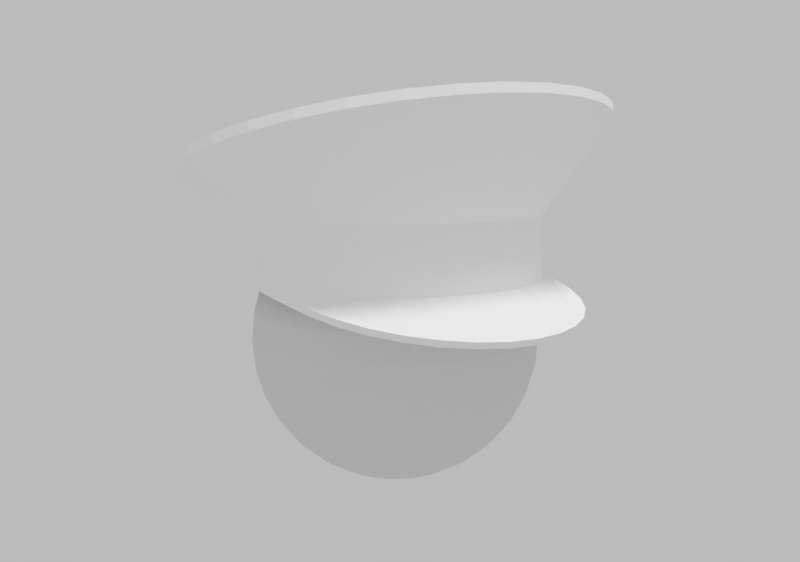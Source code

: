 # Source: visor_cap.blend  (saved by Blender 2.78.0; exported with 4.5.12 LTS)
import bpy
from mathutils import Matrix  # noqa: F401  (used for matrix-valued properties, if any)

bpy.ops.wm.read_factory_settings(use_empty=True)
scene = bpy.context.scene
scene.name = 'Scene'

# ---- collections
col_collection_1 = bpy.data.collections.new('Collection 1'); scene.collection.children.link(col_collection_1)

# ---- images (referenced by path relative to the original .blend; pixels are not part of the script)
import os
ASSET_DIR = os.environ.get("B2B_ASSET_DIR", "")  # directory of the original .blend (textures are referenced by path, not embedded)
HERE = os.path.dirname(os.path.abspath(__file__))  # packed textures are extracted next to this script under _unpacked/

def load_image(name, relpath, width, height, colorspace="sRGB"):
    """Load a texture the original file referenced (path relative to the .blend, or extracted next to this script)."""
    p = next((c for c in (os.path.join(HERE, relpath), os.path.join(ASSET_DIR, relpath)) if relpath and os.path.exists(c)), "")
    if p:
        img = bpy.data.images.load(p, check_existing=True)
        img.name = name
    else:  # same state as the original file: an image datablock whose file is absent (Cycles renders it pink)
        img = bpy.data.images.new(name, width, height)
        img.source = "FILE"
        img.filepath = "//" + (relpath or name)
    img.colorspace_settings.name = colorspace
    return img
img_visor_hat_png = load_image('visor_hat.png', 'visor_hat.png', 1024, 1024, 'sRGB')

# ---- materials (node trees are filled in below, after node groups)
mat_material_001 = bpy.data.materials.new('Material.001')
mat_material_001.alpha_threshold = 0.0
mat_material_001.use_transparent_shadow = False
mat_material_001.diffuse_color = (1.0, 1.0, 1.0, 1.0)
mat_material_001.roughness = 0.5

# ---- material node trees

# ---- world
world_world = bpy.data.worlds.new('World'); scene.world = world_world
world_world.use_nodes = True; world_world.node_tree.nodes.clear()
_N = world_world.node_tree.nodes; _L = world_world.node_tree.links
n0 = _N.new('ShaderNodeOutputWorld'); n0.name = 'World Output'; n0.location = (300, 300)
n1 = _N.new('ShaderNodeBackground'); n1.name = 'Background'; n1.location = (10, 300)
n1.inputs[0].default_value = (1.0, 1.0, 1.0, 1.0)
n1.inputs[1].default_value = 0.5
_L.new(n1.outputs[0], n0.inputs[0])
n0.is_active_output = True
world_world.color = (0.05088, 0.05088, 0.05088)
world_world.use_sun_shadow = False
world_world.sun_shadow_jitter_overblur = 0.0
world_world.cycles.sampling_method = 'MANUAL'

# ---- cameras
cam_camera = bpy.data.cameras.new('Camera')
cam_camera.clip_end = 100.0
cam_camera.lens = 35.0
cam_camera.sensor_width = 32.0
cam_camera.sensor_height = 18.0
cam_camera.ortho_scale = 7.314
cam_camera.dof.focus_distance = 0.0
cam_camera.dof.aperture_fstop = 128.0

# ---- lights
light_sun = bpy.data.lights.new('Sun', 'SUN')
light_sun.transmission_factor = 0.0
light_sun.angle = 0.1993
light_sun.energy = 1.0
light_sun.shadow_buffer_clip_start = 0.5
light_sun.shadow_soft_size = 0.1
light_sun.shadow_cascade_max_distance = 1000.0

# ---- meshes
me_sphere = bpy.data.meshes.new('Sphere')
me_sphere.from_pydata([(0.003806, 0.01913, 0.09808), (0.007466, 0.03753, 0.09239), (0.01084, 0.05449, 0.08315), (0.01379, 0.06935, 0.07071), (0.01622, 0.08155, 0.05556), (0.01802, 0.09061, 0.03827), (0.01913, 0.09619, 0.01951), (0.01951, 0.09808, 7.55e-09), (0.01913, 0.09619, -0.01951), (0.01802, 0.09061, -0.03827), (0.01622, 0.08155, -0.05556), (0.01379, 0.06935, -0.07071), (0.01084, 0.05449, -0.08315), (0.007466, 0.03753, -0.09239), (0.003806, 0.01913, -0.09808), (0.007466, 0.01802, 0.09808), (0.01464, 0.03536, 0.09239), (0.02126, 0.05133, 0.08315), (0.02706, 0.06533, 0.07071), (0.03182, 0.07682, 0.05556), (0.03536, 0.08536, 0.03827), (0.03753, 0.09061, 0.01951), (0.03827, 0.09239, 7.55e-09), (0.03753, 0.09061, -0.01951), (0.03536, 0.08536, -0.03827), (0.03182, 0.07682, -0.05556), (0.02706, 0.06533, -0.07071), (0.02126, 0.05133, -0.08315), (0.01464, 0.03536, -0.09239), (0.007466, 0.01802, -0.09808), (0.01084, 0.01622, 0.09808), (0.02126, 0.03182, 0.09239), (0.03087, 0.04619, 0.08315), (0.03928, 0.05879, 0.07071), (0.04619, 0.06913, 0.05556), (0.05133, 0.07682, 0.03827), (0.05449, 0.08155, 0.01951), (0.05556, 0.08315, 7.55e-09), (0.05449, 0.08155, -0.01951), (0.05133, 0.07682, -0.03827), (0.04619, 0.06913, -0.05556), (0.03928, 0.05879, -0.07071), (0.03087, 0.04619, -0.08315), (0.02126, 0.03182, -0.09239), (0.01084, 0.01622, -0.09808), (0.01379, 0.01379, 0.09808), (0.02706, 0.02706, 0.09239), (0.03928, 0.03928, 0.08315), (0.05, 0.05, 0.07071), (0.05879, 0.05879, 0.05556), (0.06533, 0.06533, 0.03827), (0.06935, 0.06935, 0.01951), (0.07071, 0.07071, 7.55e-09), (0.06935, 0.06935, -0.01951), (0.06533, 0.06533, -0.03827), (0.05879, 0.05879, -0.05556), (0.05, 0.05, -0.07071), (0.03928, 0.03928, -0.08315), (0.02706, 0.02706, -0.09239), (0.01379, 0.01379, -0.09808), (0.01622, 0.01084, 0.09808), (0.03182, 0.02126, 0.09239), (0.04619, 0.03087, 0.08315), (0.05879, 0.03928, 0.07071), (0.06913, 0.04619, 0.05556), (0.07682, 0.05133, 0.03827), (0.08155, 0.05449, 0.01951), (0.08315, 0.05556, 7.55e-09), (0.08155, 0.05449, -0.01951), (0.07682, 0.05133, -0.03827), (0.06913, 0.04619, -0.05556), (0.05879, 0.03928, -0.07071), (0.04619, 0.03087, -0.08315), (0.03182, 0.02126, -0.09239), (0.01622, 0.01084, -0.09808), (0.01802, 0.007466, 0.09808), (0.03536, 0.01464, 0.09239), (0.05133, 0.02126, 0.08315), (0.06533, 0.02706, 0.07071), (0.07682, 0.03182, 0.05556), (0.08536, 0.03536, 0.03827), (0.09061, 0.03753, 0.01951), (0.09239, 0.03827, 7.55e-09), (0.09061, 0.03753, -0.01951), (0.08536, 0.03536, -0.03827), (0.07682, 0.03182, -0.05556), (0.06533, 0.02706, -0.07071), (0.05133, 0.02126, -0.08315), (0.03536, 0.01464, -0.09239), (0.01802, 0.007466, -0.09808), (0.01913, 0.003806, 0.09808), (0.03753, 0.007466, 0.09239), (0.05449, 0.01084, 0.08315), (0.06935, 0.01379, 0.07071), (0.08155, 0.01622, 0.05556), (0.09061, 0.01802, 0.03827), (0.09619, 0.01913, 0.01951), (0.09808, 0.01951, 7.55e-09), (0.09619, 0.01913, -0.01951), (0.09061, 0.01802, -0.03827), (0.08155, 0.01622, -0.05556), (0.06935, 0.01379, -0.07071), (0.05449, 0.01084, -0.08315), (0.03753, 0.007466, -0.09239), (0.01913, 0.003806, -0.09808), (0.01951, -3.369e-08, 0.09808), (0.03827, -3.136e-08, 0.09239), (0.05556, -3.509e-08, 0.08315), (0.07071, -3.509e-08, 0.07071), (0.08315, -4.905e-08, 0.05556), (0.09239, -3.974e-08, 0.03827), (0.09808, -3.788e-08, 0.01951), (0.1, -3.974e-08, 7.55e-09), (0.09808, -3.788e-08, -0.01951), (0.09239, -3.974e-08, -0.03827), (0.08315, -4.905e-08, -0.05556), (0.07071, -3.509e-08, -0.07071), (0.05556, -4.067e-08, -0.08315), (0.03827, -3.229e-08, -0.09239), (0.01951, -3.346e-08, -0.09808), (0.01913, -0.003806, 0.09808), (0.03753, -0.007466, 0.09239), (0.05449, -0.01084, 0.08315), (0.06935, -0.0138, 0.07071), (0.08155, -0.01622, 0.05556), (0.09061, -0.01802, 0.03827), (0.09619, -0.01913, 0.01951), (0.09808, -0.01951, 7.55e-09), (0.09619, -0.01913, -0.01951), (0.09061, -0.01802, -0.03827), (0.08155, -0.01622, -0.05556), (0.06935, -0.0138, -0.07071), (0.05449, -0.01084, -0.08315), (0.03753, -0.007466, -0.09239), (0.01913, -0.003806, -0.09808), (0.01802, -0.007466, 0.09808), (0.03536, -0.01464, 0.09239), (0.05133, -0.02126, 0.08315), (0.06533, -0.02706, 0.07071), (0.07682, -0.03182, 0.05556), (0.08536, -0.03536, 0.03827), (0.09061, -0.03753, 0.01951), (0.09239, -0.03827, 7.55e-09), (0.09061, -0.03753, -0.01951), (0.08536, -0.03536, -0.03827), (0.07682, -0.03182, -0.05556), (0.06533, -0.02706, -0.07071), (0.05133, -0.02126, -0.08315), (0.03536, -0.01464, -0.09239), (0.01802, -0.007466, -0.09808), (0.01622, -0.01084, 0.09808), (0.03182, -0.02126, 0.09239), (0.04619, -0.03087, 0.08315), (0.05879, -0.03928, 0.07071), (0.06913, -0.04619, 0.05556), (0.07682, -0.05133, 0.03827), (0.08155, -0.05449, 0.01951), (0.08315, -0.05556, 7.55e-09), (0.08155, -0.05449, -0.01951), (0.07682, -0.05133, -0.03827), (0.06913, -0.04619, -0.05556), (0.05879, -0.03928, -0.07071), (0.04619, -0.03087, -0.08315), (0.03182, -0.02126, -0.09239), (0.01622, -0.01084, -0.09808), (0.01379, -0.0138, 0.09808), (0.02706, -0.02706, 0.09239), (0.03928, -0.03928, 0.08315), (0.05, -0.05, 0.07071), (0.05879, -0.05879, 0.05556), (0.06533, -0.06533, 0.03827), (0.06935, -0.06935, 0.01951), (0.07071, -0.07071, 7.55e-09), (0.06935, -0.06935, -0.01951), (0.06533, -0.06533, -0.03827), (0.05879, -0.05879, -0.05556), (0.05, -0.05, -0.07071), (0.03928, -0.03928, -0.08315), (0.02706, -0.02706, -0.09239), (0.01379, -0.0138, -0.09808), (0.01084, -0.01622, 0.09808), (0.02126, -0.03182, 0.09239), (0.03087, -0.04619, 0.08315), (0.03928, -0.05879, 0.07071), (0.04619, -0.06913, 0.05556), (0.05133, -0.07682, 0.03827), (0.05449, -0.08155, 0.01951), (0.05556, -0.08315, 7.55e-09), (0.05449, -0.08155, -0.01951), (0.05133, -0.07682, -0.03827), (0.04619, -0.06913, -0.05556), (0.03928, -0.05879, -0.07071), (0.03087, -0.04619, -0.08315), (0.02126, -0.03182, -0.09239), (0.01084, -0.01622, -0.09808), (0.007466, -0.01802, 0.09808), (0.01464, -0.03536, 0.09239), (0.02126, -0.05133, 0.08315), (0.02706, -0.06533, 0.07071), (0.03182, -0.07682, 0.05556), (0.03536, -0.08536, 0.03827), (0.03753, -0.09061, 0.01951), (0.03827, -0.09239, 7.55e-09), (0.03753, -0.09061, -0.01951), (0.03536, -0.08536, -0.03827), (0.03182, -0.07682, -0.05556), (0.02706, -0.06533, -0.07071), (0.02126, -0.05133, -0.08315), (0.01464, -0.03536, -0.09239), (0.007466, -0.01802, -0.09808), (0.003806, -0.01913, 0.09808), (0.007466, -0.03753, 0.09239), (0.01084, -0.05449, 0.08315), (0.01379, -0.06935, 0.07071), (0.01622, -0.08155, 0.05556), (0.01802, -0.09061, 0.03827), (0.01913, -0.09619, 0.01951), (0.01951, -0.09808, 7.55e-09), (0.01913, -0.09619, -0.01951), (0.01802, -0.09061, -0.03827), (0.01622, -0.08155, -0.05556), (0.01379, -0.06935, -0.07071), (0.01084, -0.05449, -0.08315), (0.007466, -0.03753, -0.09239), (0.003806, -0.01913, -0.09808), (-1.792e-09, -0.01951, 0.09808), (-2.025e-09, -0.03827, 0.09239), (-3.888e-09, -0.05556, 0.08315), (-7.613e-09, -0.07071, 0.07071), (-1.599e-08, -0.08315, 0.05556), (-1.227e-08, -0.09239, 0.03827), (-6.682e-09, -0.09808, 0.01951), (-1.227e-08, -0.1, 7.55e-09), (-6.682e-09, -0.09808, -0.01951), (-1.227e-08, -0.09239, -0.03827), (-1.599e-08, -0.08315, -0.05556), (-7.613e-09, -0.07071, -0.07071), (-1.506e-08, -0.05556, -0.08315), (-1.559e-09, -0.03827, -0.09239), (-2.724e-09, -0.01951, -0.09808), (-0.003806, -0.01913, 0.09808), (-0.007466, -0.03753, 0.09239), (-0.01084, -0.05449, 0.08315), (-0.01379, -0.06935, 0.07071), (-0.01622, -0.08155, 0.05556), (-0.01802, -0.09061, 0.03827), (-0.01913, -0.09619, 0.01951), (-0.01951, -0.09808, 7.55e-09), (-0.01913, -0.09619, -0.01951), (-0.01802, -0.09061, -0.03827), (-0.01622, -0.08155, -0.05556), (-0.01379, -0.06935, -0.07071), (-0.01084, -0.05449, -0.08315), (-0.007466, -0.03753, -0.09239), (-0.003806, -0.01913, -0.09808), (-0.007466, -0.01802, 0.09808), (-0.01464, -0.03536, 0.09239), (-0.02126, -0.05133, 0.08315), (-0.02706, -0.06533, 0.07071), (-0.03182, -0.07682, 0.05556), (-0.03536, -0.08536, 0.03827), (-0.03753, -0.09061, 0.01951), (-0.03827, -0.09239, 7.55e-09), (-0.03753, -0.09061, -0.01951), (-0.03536, -0.08536, -0.03827), (-0.03182, -0.07682, -0.05556), (-0.02706, -0.06533, -0.07071), (-0.02126, -0.05133, -0.08315), (-0.01464, -0.03536, -0.09239), (-0.007466, -0.01802, -0.09808), (-0.01084, -0.01622, 0.09808), (-0.02126, -0.03182, 0.09239), (-0.03087, -0.04619, 0.08315), (-0.03928, -0.05879, 0.07071), (-0.04619, -0.06913, 0.05556), (-0.05133, -0.07682, 0.03827), (-0.05449, -0.08155, 0.01951), (-0.05556, -0.08315, 7.55e-09), (-0.05449, -0.08155, -0.01951), (-0.05133, -0.07682, -0.03827), (-0.04619, -0.06913, -0.05556), (-0.03928, -0.05879, -0.07071), (-0.03087, -0.04619, -0.08315), (-0.02126, -0.03182, -0.09239), (-0.01084, -0.01622, -0.09808), (0.0, -3.258e-08, -0.1), (-2.304e-08, -5.562e-08, 0.1), (-0.01379, -0.0138, 0.09808), (-0.02706, -0.02706, 0.09239), (-0.03928, -0.03928, 0.08315), (-0.05, -0.05, 0.07071), (-0.05879, -0.05879, 0.05556), (-0.06533, -0.06533, 0.03827), (-0.06935, -0.06935, 0.01951), (-0.07071, -0.07071, 7.55e-09), (-0.06935, -0.06935, -0.01951), (-0.06533, -0.06533, -0.03827), (-0.05879, -0.05879, -0.05556), (-0.05, -0.05, -0.07071), (-0.03928, -0.03928, -0.08315), (-0.02706, -0.02706, -0.09239), (-0.01379, -0.0138, -0.09808), (-0.01622, -0.01084, 0.09808), (-0.03182, -0.02126, 0.09239), (-0.04619, -0.03087, 0.08315), (-0.05879, -0.03928, 0.07071), (-0.06913, -0.04619, 0.05556), (-0.07682, -0.05133, 0.03827), (-0.08155, -0.05449, 0.01951), (-0.08315, -0.05556, 7.55e-09), (-0.08155, -0.05449, -0.01951), (-0.07682, -0.05133, -0.03827), (-0.06913, -0.04619, -0.05556), (-0.05879, -0.03928, -0.07071), (-0.04619, -0.03087, -0.08315), (-0.03182, -0.02126, -0.09239), (-0.01622, -0.01084, -0.09808), (-0.01802, -0.007466, 0.09808), (-0.03536, -0.01464, 0.09239), (-0.05133, -0.02126, 0.08315), (-0.06533, -0.02706, 0.07071), (-0.07682, -0.03182, 0.05556), (-0.08536, -0.03536, 0.03827), (-0.09061, -0.03753, 0.01951), (-0.09239, -0.03827, 7.55e-09), (-0.09061, -0.03753, -0.01951), (-0.08536, -0.03536, -0.03827), (-0.07682, -0.03182, -0.05556), (-0.06533, -0.02706, -0.07071), (-0.05133, -0.02126, -0.08315), (-0.03536, -0.01464, -0.09239), (-0.01802, -0.007466, -0.09808), (-0.01913, -0.003806, 0.09808), (-0.03753, -0.007466, 0.09239), (-0.05449, -0.01084, 0.08315), (-0.06935, -0.01379, 0.07071), (-0.08155, -0.01622, 0.05556), (-0.09061, -0.01802, 0.03827), (-0.09619, -0.01913, 0.01951), (-0.09808, -0.01951, 7.55e-09), (-0.09619, -0.01913, -0.01951), (-0.09061, -0.01802, -0.03827), (-0.08155, -0.01622, -0.05556), (-0.06935, -0.01379, -0.07071), (-0.05449, -0.01084, -0.08315), (-0.03753, -0.007466, -0.09239), (-0.01913, -0.003806, -0.09808), (-0.01951, -2.926e-08, 0.09808), (-0.03827, -3.136e-08, 0.09239), (-0.05556, -2.391e-08, 0.08315), (-0.07071, -2.018e-08, 0.07071), (-0.08315, -1.18e-08, 0.05556), (-0.09239, -1.18e-08, 0.03827), (-0.09808, -1.739e-08, 0.01951), (-0.1, -2.484e-08, 7.55e-09), (-0.09808, -1.739e-08, -0.01951), (-0.09239, -1.18e-08, -0.03827), (-0.08315, -1.18e-08, -0.05556), (-0.07071, -2.018e-08, -0.07071), (-0.05556, -1.273e-08, -0.08315), (-0.03827, -2.577e-08, -0.09239), (-0.01951, -2.787e-08, -0.09808), (-0.01913, 0.003806, 0.09808), (-0.03753, 0.007466, 0.09239), (-0.05449, 0.01084, 0.08315), (-0.06935, 0.01379, 0.07071), (-0.08155, 0.01622, 0.05556), (-0.09061, 0.01802, 0.03827), (-0.09619, 0.01913, 0.01951), (-0.09808, 0.01951, 7.55e-09), (-0.09619, 0.01913, -0.01951), (-0.09061, 0.01802, -0.03827), (-0.08155, 0.01622, -0.05556), (-0.06935, 0.01379, -0.07071), (-0.05449, 0.01084, -0.08315), (-0.03753, 0.007466, -0.09239), (-0.01913, 0.003806, -0.09808), (-0.01802, 0.007466, 0.09808), (-0.03536, 0.01464, 0.09239), (-0.05133, 0.02126, 0.08315), (-0.06533, 0.02706, 0.07071), (-0.07682, 0.03182, 0.05556), (-0.08536, 0.03536, 0.03827), (-0.09061, 0.03753, 0.01951), (-0.09239, 0.03827, 7.55e-09), (-0.09061, 0.03753, -0.01951), (-0.08536, 0.03536, -0.03827), (-0.07682, 0.03182, -0.05556), (-0.06533, 0.02706, -0.07071), (-0.05133, 0.02126, -0.08315), (-0.03536, 0.01464, -0.09239), (-0.01802, 0.007466, -0.09808), (-0.01622, 0.01084, 0.09808), (-0.03182, 0.02126, 0.09239), (-0.04619, 0.03087, 0.08315), (-0.05879, 0.03928, 0.07071), (-0.06913, 0.04619, 0.05556), (-0.07682, 0.05133, 0.03827), (-0.08155, 0.05449, 0.01951), (-0.08315, 0.05556, 7.55e-09), (-0.08155, 0.05449, -0.01951), (-0.07682, 0.05133, -0.03827), (-0.06913, 0.04619, -0.05556), (-0.05879, 0.03928, -0.07071), (-0.04619, 0.03087, -0.08315), (-0.03182, 0.02126, -0.09239), (-0.01622, 0.01084, -0.09808), (-0.01379, 0.01379, 0.09808), (-0.02706, 0.02706, 0.09239), (-0.03928, 0.03928, 0.08315), (-0.05, 0.05, 0.07071), (-0.05879, 0.05879, 0.05556), (-0.06533, 0.06533, 0.03827), (-0.06935, 0.06935, 0.01951), (-0.07071, 0.07071, 7.55e-09), (-0.06935, 0.06935, -0.01951), (-0.06533, 0.06533, -0.03827), (-0.05879, 0.05879, -0.05556), (-0.05, 0.05, -0.07071), (-0.03928, 0.03928, -0.08315), (-0.02706, 0.02706, -0.09239), (-0.01379, 0.01379, -0.09808), (-0.01084, 0.01622, 0.09808), (-0.02126, 0.03182, 0.09239), (-0.03087, 0.04619, 0.08315), (-0.03928, 0.05879, 0.07071), (-0.04619, 0.06913, 0.05556), (-0.05133, 0.07682, 0.03827), (-0.05449, 0.08155, 0.01951), (-0.05556, 0.08315, 7.55e-09), (-0.05449, 0.08155, -0.01951), (-0.05133, 0.07682, -0.03827), (-0.04619, 0.06913, -0.05556), (-0.03928, 0.05879, -0.07071), (-0.03087, 0.04619, -0.08315), (-0.02126, 0.03182, -0.09239), (-0.01084, 0.01622, -0.09808), (-0.007466, 0.01802, 0.09808), (-0.01464, 0.03536, 0.09239), (-0.02126, 0.05133, 0.08315), (-0.02706, 0.06533, 0.07071), (-0.03182, 0.07682, 0.05556), (-0.03536, 0.08536, 0.03827), (-0.03753, 0.09061, 0.01951), (-0.03827, 0.09239, 7.55e-09), (-0.03753, 0.09061, -0.01951), (-0.03536, 0.08536, -0.03827), (-0.03182, 0.07682, -0.05556), (-0.02706, 0.06533, -0.07071), (-0.02126, 0.05133, -0.08315), (-0.01464, 0.03536, -0.09239), (-0.007466, 0.01802, -0.09808), (-0.003806, 0.01913, 0.09808), (-0.007466, 0.03753, 0.09239), (-0.01084, 0.05449, 0.08315), (-0.01379, 0.06935, 0.07071), (-0.01622, 0.08155, 0.05556), (-0.01802, 0.09061, 0.03827), (-0.01913, 0.09619, 0.01951), (-0.01951, 0.09808, 7.55e-09), (-0.01913, 0.09619, -0.01951), (-0.01802, 0.09061, -0.03827), (-0.01622, 0.08155, -0.05556), (-0.01379, 0.06935, -0.07071), (-0.01084, 0.05449, -0.08315), (-0.007466, 0.03753, -0.09239), (-0.003806, 0.01913, -0.09808), (4.96e-09, 0.01951, 0.09808), (5.891e-09, 0.03827, 0.09239), (1.474e-08, 0.05556, 0.08315), (1.94e-08, 0.07071, 0.07071), (2.498e-08, 0.08315, 0.05556), (2.871e-08, 0.09239, 0.03827), (3.243e-08, 0.09808, 0.01951), (2.126e-08, 0.1, 7.55e-09), (3.243e-08, 0.09808, -0.01951), (2.871e-08, 0.09239, -0.03827), (2.498e-08, 0.08315, -0.05556), (1.94e-08, 0.07071, -0.07071), (2.685e-08, 0.05556, -0.08315), (1.101e-08, 0.03827, -0.09239), (4.494e-09, 0.01951, -0.09808)], [], [(481, 480, 13, 14), (474, 473, 6, 7), (467, 286, 0), (285, 481, 14), (475, 474, 7, 8), (468, 467, 0, 1), (476, 475, 8, 9), (469, 468, 1, 2), (477, 476, 9, 10), (470, 469, 2, 3), (478, 477, 10, 11), (471, 470, 3, 4), (479, 478, 11, 12), (472, 471, 4, 5), (480, 479, 12, 13), (473, 472, 5, 6), (13, 12, 27, 28), (6, 5, 20, 21), (14, 13, 28, 29), (7, 6, 21, 22), (0, 286, 15), (285, 14, 29), (8, 7, 22, 23), (1, 0, 15, 16), (9, 8, 23, 24), (2, 1, 16, 17), (10, 9, 24, 25), (3, 2, 17, 18), (11, 10, 25, 26), (4, 3, 18, 19), (12, 11, 26, 27), (5, 4, 19, 20), (17, 16, 31, 32), (25, 24, 39, 40), (18, 17, 32, 33), (26, 25, 40, 41), (19, 18, 33, 34), (27, 26, 41, 42), (20, 19, 34, 35), (28, 27, 42, 43), (21, 20, 35, 36), (29, 28, 43, 44), (22, 21, 36, 37), (15, 286, 30), (285, 29, 44), (23, 22, 37, 38), (16, 15, 30, 31), (24, 23, 38, 39), (36, 35, 50, 51), (44, 43, 58, 59), (37, 36, 51, 52), (30, 286, 45), (285, 44, 59), (38, 37, 52, 53), (31, 30, 45, 46), (39, 38, 53, 54), (32, 31, 46, 47), (40, 39, 54, 55), (33, 32, 47, 48), (41, 40, 55, 56), (34, 33, 48, 49), (42, 41, 56, 57), (35, 34, 49, 50), (43, 42, 57, 58), (55, 54, 69, 70), (48, 47, 62, 63), (56, 55, 70, 71), (49, 48, 63, 64), (57, 56, 71, 72), (50, 49, 64, 65), (58, 57, 72, 73), (51, 50, 65, 66), (59, 58, 73, 74), (52, 51, 66, 67), (45, 286, 60), (285, 59, 74), (53, 52, 67, 68), (46, 45, 60, 61), (54, 53, 68, 69), (47, 46, 61, 62), (74, 73, 88, 89), (67, 66, 81, 82), (60, 286, 75), (285, 74, 89), (68, 67, 82, 83), (61, 60, 75, 76), (69, 68, 83, 84), (62, 61, 76, 77), (70, 69, 84, 85), (63, 62, 77, 78), (71, 70, 85, 86), (64, 63, 78, 79), (72, 71, 86, 87), (65, 64, 79, 80), (73, 72, 87, 88), (66, 65, 80, 81), (86, 85, 100, 101), (79, 78, 93, 94), (87, 86, 101, 102), (80, 79, 94, 95), (88, 87, 102, 103), (81, 80, 95, 96), (89, 88, 103, 104), (82, 81, 96, 97), (75, 286, 90), (285, 89, 104), (83, 82, 97, 98), (76, 75, 90, 91), (84, 83, 98, 99), (77, 76, 91, 92), (85, 84, 99, 100), (78, 77, 92, 93), (90, 286, 105), (285, 104, 119), (98, 97, 112, 113), (91, 90, 105, 106), (99, 98, 113, 114), (92, 91, 106, 107), (100, 99, 114, 115), (93, 92, 107, 108), (101, 100, 115, 116), (94, 93, 108, 109), (102, 101, 116, 117), (95, 94, 109, 110), (103, 102, 117, 118), (96, 95, 110, 111), (104, 103, 118, 119), (97, 96, 111, 112), (109, 108, 123, 124), (117, 116, 131, 132), (110, 109, 124, 125), (118, 117, 132, 133), (111, 110, 125, 126), (119, 118, 133, 134), (112, 111, 126, 127), (105, 286, 120), (285, 119, 134), (113, 112, 127, 128), (106, 105, 120, 121), (114, 113, 128, 129), (107, 106, 121, 122), (115, 114, 129, 130), (108, 107, 122, 123), (116, 115, 130, 131), (128, 127, 142, 143), (121, 120, 135, 136), (129, 128, 143, 144), (122, 121, 136, 137), (130, 129, 144, 145), (123, 122, 137, 138), (131, 130, 145, 146), (124, 123, 138, 139), (132, 131, 146, 147), (125, 124, 139, 140), (133, 132, 147, 148), (126, 125, 140, 141), (134, 133, 148, 149), (127, 126, 141, 142), (120, 286, 135), (285, 134, 149), (147, 146, 161, 162), (140, 139, 154, 155), (148, 147, 162, 163), (141, 140, 155, 156), (149, 148, 163, 164), (142, 141, 156, 157), (135, 286, 150), (285, 149, 164), (143, 142, 157, 158), (136, 135, 150, 151), (144, 143, 158, 159), (137, 136, 151, 152), (145, 144, 159, 160), (138, 137, 152, 153), (146, 145, 160, 161), (139, 138, 153, 154), (151, 150, 165, 166), (159, 158, 173, 174), (152, 151, 166, 167), (160, 159, 174, 175), (153, 152, 167, 168), (161, 160, 175, 176), (154, 153, 168, 169), (162, 161, 176, 177), (155, 154, 169, 170), (163, 162, 177, 178), (156, 155, 170, 171), (164, 163, 178, 179), (157, 156, 171, 172), (150, 286, 165), (285, 164, 179), (158, 157, 172, 173), (170, 169, 184, 185), (178, 177, 192, 193), (171, 170, 185, 186), (179, 178, 193, 194), (172, 171, 186, 187), (165, 286, 180), (285, 179, 194), (173, 172, 187, 188), (166, 165, 180, 181), (174, 173, 188, 189), (167, 166, 181, 182), (175, 174, 189, 190), (168, 167, 182, 183), (176, 175, 190, 191), (169, 168, 183, 184), (177, 176, 191, 192), (189, 188, 203, 204), (182, 181, 196, 197), (190, 189, 204, 205), (183, 182, 197, 198), (191, 190, 205, 206), (184, 183, 198, 199), (192, 191, 206, 207), (185, 184, 199, 200), (193, 192, 207, 208), (186, 185, 200, 201), (194, 193, 208, 209), (187, 186, 201, 202), (180, 286, 195), (285, 194, 209), (188, 187, 202, 203), (181, 180, 195, 196), (208, 207, 222, 223), (201, 200, 215, 216), (209, 208, 223, 224), (202, 201, 216, 217), (195, 286, 210), (285, 209, 224), (203, 202, 217, 218), (196, 195, 210, 211), (204, 203, 218, 219), (197, 196, 211, 212), (205, 204, 219, 220), (198, 197, 212, 213), (206, 205, 220, 221), (199, 198, 213, 214), (207, 206, 221, 222), (200, 199, 214, 215), (220, 219, 234, 235), (213, 212, 227, 228), (221, 220, 235, 236), (214, 213, 228, 229), (222, 221, 236, 237), (215, 214, 229, 230), (223, 222, 237, 238), (216, 215, 230, 231), (224, 223, 238, 239), (217, 216, 231, 232), (210, 286, 225), (285, 224, 239), (218, 217, 232, 233), (211, 210, 225, 226), (219, 218, 233, 234), (212, 211, 226, 227), (239, 238, 253, 254), (232, 231, 246, 247), (225, 286, 240), (285, 239, 254), (233, 232, 247, 248), (226, 225, 240, 241), (234, 233, 248, 249), (227, 226, 241, 242), (235, 234, 249, 250), (228, 227, 242, 243), (236, 235, 250, 251), (229, 228, 243, 244), (237, 236, 251, 252), (230, 229, 244, 245), (238, 237, 252, 253), (231, 230, 245, 246), (243, 242, 257, 258), (251, 250, 265, 266), (244, 243, 258, 259), (252, 251, 266, 267), (245, 244, 259, 260), (253, 252, 267, 268), (246, 245, 260, 261), (254, 253, 268, 269), (247, 246, 261, 262), (240, 286, 255), (285, 254, 269), (248, 247, 262, 263), (241, 240, 255, 256), (249, 248, 263, 264), (242, 241, 256, 257), (250, 249, 264, 265), (262, 261, 276, 277), (255, 286, 270), (285, 269, 284), (263, 262, 277, 278), (256, 255, 270, 271), (264, 263, 278, 279), (257, 256, 271, 272), (265, 264, 279, 280), (258, 257, 272, 273), (266, 265, 280, 281), (259, 258, 273, 274), (267, 266, 281, 282), (260, 259, 274, 275), (268, 267, 282, 283), (261, 260, 275, 276), (269, 268, 283, 284), (281, 280, 297, 298), (274, 273, 290, 291), (282, 281, 298, 299), (275, 274, 291, 292), (283, 282, 299, 300), (276, 275, 292, 293), (284, 283, 300, 301), (277, 276, 293, 294), (270, 286, 287), (285, 284, 301), (278, 277, 294, 295), (271, 270, 287, 288), (279, 278, 295, 296), (272, 271, 288, 289), (280, 279, 296, 297), (273, 272, 289, 290), (287, 286, 302), (285, 301, 316), (295, 294, 309, 310), (288, 287, 302, 303), (296, 295, 310, 311), (289, 288, 303, 304), (297, 296, 311, 312), (290, 289, 304, 305), (298, 297, 312, 313), (291, 290, 305, 306), (299, 298, 313, 314), (292, 291, 306, 307), (300, 299, 314, 315), (293, 292, 307, 308), (301, 300, 315, 316), (294, 293, 308, 309), (306, 305, 320, 321), (314, 313, 328, 329), (307, 306, 321, 322), (315, 314, 329, 330), (308, 307, 322, 323), (316, 315, 330, 331), (309, 308, 323, 324), (302, 286, 317), (285, 316, 331), (310, 309, 324, 325), (303, 302, 317, 318), (311, 310, 325, 326), (304, 303, 318, 319), (312, 311, 326, 327), (305, 304, 319, 320), (313, 312, 327, 328), (325, 324, 339, 340), (318, 317, 332, 333), (326, 325, 340, 341), (319, 318, 333, 334), (327, 326, 341, 342), (320, 319, 334, 335), (328, 327, 342, 343), (321, 320, 335, 336), (329, 328, 343, 344), (322, 321, 336, 337), (330, 329, 344, 345), (323, 322, 337, 338), (331, 330, 345, 346), (324, 323, 338, 339), (317, 286, 332), (285, 331, 346), (344, 343, 358, 359), (337, 336, 351, 352), (345, 344, 359, 360), (338, 337, 352, 353), (346, 345, 360, 361), (339, 338, 353, 354), (332, 286, 347), (285, 346, 361), (340, 339, 354, 355), (333, 332, 347, 348), (341, 340, 355, 356), (334, 333, 348, 349), (342, 341, 356, 357), (335, 334, 349, 350), (343, 342, 357, 358), (336, 335, 350, 351), (356, 355, 370, 371), (349, 348, 363, 364), (357, 356, 371, 372), (350, 349, 364, 365), (358, 357, 372, 373), (351, 350, 365, 366), (359, 358, 373, 374), (352, 351, 366, 367), (360, 359, 374, 375), (353, 352, 367, 368), (361, 360, 375, 376), (354, 353, 368, 369), (347, 286, 362), (285, 361, 376), (355, 354, 369, 370), (348, 347, 362, 363), (375, 374, 389, 390), (368, 367, 382, 383), (376, 375, 390, 391), (369, 368, 383, 384), (362, 286, 377), (285, 376, 391), (370, 369, 384, 385), (363, 362, 377, 378), (371, 370, 385, 386), (364, 363, 378, 379), (372, 371, 386, 387), (365, 364, 379, 380), (373, 372, 387, 388), (366, 365, 380, 381), (374, 373, 388, 389), (367, 366, 381, 382), (379, 378, 393, 394), (387, 386, 401, 402), (380, 379, 394, 395), (388, 387, 402, 403), (381, 380, 395, 396), (389, 388, 403, 404), (382, 381, 396, 397), (390, 389, 404, 405), (383, 382, 397, 398), (391, 390, 405, 406), (384, 383, 398, 399), (377, 286, 392), (285, 391, 406), (385, 384, 399, 400), (378, 377, 392, 393), (386, 385, 400, 401), (398, 397, 412, 413), (406, 405, 420, 421), (399, 398, 413, 414), (392, 286, 407), (285, 406, 421), (400, 399, 414, 415), (393, 392, 407, 408), (401, 400, 415, 416), (394, 393, 408, 409), (402, 401, 416, 417), (395, 394, 409, 410), (403, 402, 417, 418), (396, 395, 410, 411), (404, 403, 418, 419), (397, 396, 411, 412), (405, 404, 419, 420), (417, 416, 431, 432), (410, 409, 424, 425), (418, 417, 432, 433), (411, 410, 425, 426), (419, 418, 433, 434), (412, 411, 426, 427), (420, 419, 434, 435), (413, 412, 427, 428), (421, 420, 435, 436), (414, 413, 428, 429), (407, 286, 422), (285, 421, 436), (415, 414, 429, 430), (408, 407, 422, 423), (416, 415, 430, 431), (409, 408, 423, 424), (436, 435, 450, 451), (429, 428, 443, 444), (422, 286, 437), (285, 436, 451), (430, 429, 444, 445), (423, 422, 437, 438), (431, 430, 445, 446), (424, 423, 438, 439), (432, 431, 446, 447), (425, 424, 439, 440), (433, 432, 447, 448), (426, 425, 440, 441), (434, 433, 448, 449), (427, 426, 441, 442), (435, 434, 449, 450), (428, 427, 442, 443), (440, 439, 454, 455), (448, 447, 462, 463), (441, 440, 455, 456), (449, 448, 463, 464), (442, 441, 456, 457), (450, 449, 464, 465), (443, 442, 457, 458), (451, 450, 465, 466), (444, 443, 458, 459), (437, 286, 452), (285, 451, 466), (445, 444, 459, 460), (438, 437, 452, 453), (446, 445, 460, 461), (439, 438, 453, 454), (447, 446, 461, 462), (459, 458, 473, 474), (452, 286, 467), (285, 466, 481), (460, 459, 474, 475), (453, 452, 467, 468), (461, 460, 475, 476), (454, 453, 468, 469), (462, 461, 476, 477), (455, 454, 469, 470), (463, 462, 477, 478), (456, 455, 470, 471), (464, 463, 478, 479), (457, 456, 471, 472), (465, 464, 479, 480), (458, 457, 472, 473), (466, 465, 480, 481)])
me_sphere.use_remesh_preserve_volume = False
me_sphere.use_remesh_preserve_attributes = False
me_sphere.use_mirror_vertex_groups = False
me_sphere.update()
me_circle = bpy.data.meshes.new('Circle')
me_circle.from_pydata([(0.0, 0.1466, -0.03154), (-0.02926, 0.1438, -0.03093), (-0.0574, 0.1355, -0.02914), (-0.08334, 0.1219, -0.02622), (-0.1061, 0.1037, -0.0223), (-0.1247, 0.08147, -0.01752), (-0.1386, 0.05612, -0.01207), (-0.1471, 0.02861, -0.006153), (-0.15, 1.078e-08, -3.589e-09), (-0.1471, -0.02861, 0.006153), (-0.1386, -0.05612, 0.01207), (-0.1247, -0.08147, 0.01752), (-0.1061, -0.1037, 0.0223), (-0.08334, -0.1219, 0.02622), (-0.0574, -0.1355, 0.02914), (-0.02926, -0.1438, 0.03093), (4.888e-08, -0.1466, 0.03154), (0.02926, -0.1438, 0.03093), (0.0574, -0.1355, 0.02914), (0.08334, -0.1219, 0.02622), (0.1061, -0.1037, 0.0223), (0.1247, -0.08147, 0.01752), (0.1386, -0.05612, 0.01207), (0.1471, -0.02861, 0.006153), (0.15, 1.413e-07, -3.166e-08), (0.1471, 0.02861, -0.006153), (0.1386, 0.05612, -0.01207), (0.1247, 0.08147, -0.01752), (0.1061, 0.1037, -0.0223), (0.08334, 0.1219, -0.02622), (0.0574, 0.1355, -0.02914), (0.02926, 0.1438, -0.03093), (-5.313e-09, 0.1092, -0.04134), (-0.0205, 0.1072, -0.04134), (-0.04022, 0.1012, -0.04133), (-0.05839, 0.09147, -0.04132), (-0.07431, 0.0784, -0.04131), (-0.08738, 0.06248, -0.0413), (-0.09709, 0.04431, -0.04129), (-0.1031, 0.02459, -0.04127), (-0.1051, 0.004092, -0.04126), (-0.1031, -0.01641, -0.04124), (-0.09709, -0.03613, -0.04123), (-0.08738, -0.05429, -0.04121), (-0.07431, -0.07022, -0.0412), (-0.05839, -0.08329, -0.04119), (-0.04022, -0.093, -0.04118), (-0.0205, -0.09898, -0.04118), (2.893e-08, -0.101, -0.04118), (0.0205, -0.09898, -0.04118), (0.04022, -0.093, -0.04118), (0.05839, -0.08329, -0.04119), (0.07431, -0.07022, -0.0412), (0.08738, -0.05429, -0.04121), (0.09709, -0.03612, -0.04123), (0.1031, -0.01641, -0.04124), (0.1051, 0.004092, -0.04126), (0.1031, 0.02459, -0.04127), (0.09709, 0.04431, -0.04129), (0.08738, 0.06248, -0.0413), (0.07431, 0.0784, -0.04131), (0.05839, 0.09147, -0.04132), (0.04022, 0.1012, -0.04133), (0.0205, 0.1072, -0.04134), (-1.161e-08, 0.001258, 0.005848), (-0.0205, 0.1071, -0.08432), (-5.312e-09, 0.1092, -0.08432), (-0.04022, 0.1012, -0.08432), (-0.05839, 0.09144, -0.08431), (-0.07431, 0.07837, -0.0843), (-0.08738, 0.06245, -0.08429), (-0.09709, 0.04428, -0.08428), (-0.1031, 0.02456, -0.08426), (-0.1051, 0.00406, -0.08425), (-0.1031, -0.01644, -0.08423), (-0.09709, -0.03616, -0.08422), (-0.08738, -0.05433, -0.0842), (-0.07431, -0.07025, -0.08419), (-0.05839, -0.08332, -0.08418), (-0.04022, -0.09303, -0.08417), (-0.0205, -0.09901, -0.08417), (2.893e-08, -0.101, -0.08417), (0.0205, -0.09901, -0.08417), (0.04022, -0.09303, -0.08417), (0.05839, -0.08332, -0.08418), (0.07431, -0.07025, -0.08419), (0.08738, -0.05433, -0.0842), (0.09709, -0.03616, -0.08422), (0.1031, -0.01644, -0.08423), (0.1051, 0.00406, -0.08425), (0.1031, 0.02456, -0.08426), (0.09709, 0.04428, -0.08428), (0.08738, 0.06245, -0.08429), (0.07431, 0.07837, -0.0843), (0.05839, 0.09144, -0.08431), (0.04022, 0.1012, -0.08432), (0.0205, 0.1071, -0.08432), (-0.02926, 0.1451, -0.02508), (2.284e-11, 0.1479, -0.02569), (-0.0574, 0.1367, -0.02329), (-0.08334, 0.1232, -0.02037), (-0.1061, 0.105, -0.01645), (-0.1247, 0.08273, -0.01167), (-0.1386, 0.05738, -0.006221), (-0.1471, 0.02987, -0.0003046), (-0.15, 0.001258, 0.005848), (-0.1471, -0.02735, 0.012), (-0.1386, -0.05486, 0.01792), (-0.1247, -0.08022, 0.02337), (-0.1061, -0.1024, 0.02815), (-0.08334, -0.1207, 0.03207), (-0.0574, -0.1342, 0.03499), (-0.02926, -0.1426, 0.03678), (4.89e-08, -0.1454, 0.03739), (0.02926, -0.1426, 0.03678), (0.0574, -0.1342, 0.03499), (0.08334, -0.1207, 0.03207), (0.1061, -0.1024, 0.02815), (0.1247, -0.08021, 0.02337), (0.1386, -0.05486, 0.01792), (0.1471, -0.02735, 0.012), (0.15, 0.001258, 0.005848), (0.1471, 0.02987, -0.0003046), (0.1386, 0.05738, -0.006221), (0.1247, 0.08273, -0.01167), (0.1061, 0.105, -0.01645), (0.08334, 0.1232, -0.02037), (0.0574, 0.1367, -0.02329), (0.02926, 0.1451, -0.02508), (-0.00547, 0.02779, 0.0001427), (-6.537e-09, 0.02831, 2.941e-05), (-0.01072, 0.02623, 0.0004777), (-0.01555, 0.02371, 0.00102), (-0.01977, 0.02032, 0.001748), (-0.02321, 0.01622, 0.002631), (-0.02577, 0.01155, 0.003635), (-0.02733, 0.006501, 0.004721), (-0.02786, 0.001258, 0.005848), (-0.02733, -0.003985, 0.006976), (-0.02577, -0.009035, 0.008062), (-0.02321, -0.0137, 0.009065), (-0.01977, -0.01781, 0.009948), (-0.01555, -0.02119, 0.01068), (-0.01072, -0.02371, 0.01122), (-0.00547, -0.02527, 0.01155), (-6.854e-10, -0.0258, 0.01167), (0.00547, -0.02527, 0.01155), (0.01072, -0.02371, 0.01122), (0.01555, -0.02119, 0.01068), (0.01977, -0.01781, 0.009948), (0.02321, -0.0137, 0.009065), (0.02577, -0.009035, 0.008062), (0.02733, -0.003985, 0.006976), (0.02786, 0.001258, 0.005848), (0.02733, 0.006501, 0.004721), (0.02577, 0.01155, 0.003635), (0.02321, 0.01622, 0.002631), (0.01977, 0.02032, 0.001748), (0.01555, 0.02371, 0.00102), (0.01072, 0.02623, 0.0004777), (0.00547, 0.02779, 0.0001427), (-0.09709, -0.07612, -0.09353), (-0.1031, -0.05684, -0.0894), (-0.08738, -0.09389, -0.09733), (-0.07431, -0.1095, -0.1007), (-0.05839, -0.1222, -0.1034), (-0.04022, -0.1317, -0.1054), (-0.0205, -0.1376, -0.1067), (2.893e-08, -0.1396, -0.1071), (0.0205, -0.1376, -0.1067), (0.04022, -0.1317, -0.1054), (0.05839, -0.1222, -0.1034), (0.07431, -0.1095, -0.1007), (0.08738, -0.09389, -0.09733), (0.09709, -0.07612, -0.09353), (0.1031, -0.05684, -0.0894), (-0.09709, -0.03438, -0.0884), (-0.1031, -0.01466, -0.08842), (-0.08738, -0.05255, -0.08839), (-0.07431, -0.06847, -0.08838), (-0.05839, -0.08154, -0.08837), (-0.04022, -0.09125, -0.08836), (-0.0205, -0.09723, -0.08836), (2.893e-08, -0.09925, -0.08836), (0.0205, -0.09723, -0.08836), (0.04022, -0.09125, -0.08836), (0.05839, -0.08154, -0.08837), (0.07431, -0.06847, -0.08838), (0.08738, -0.05255, -0.08839), (0.09709, -0.03438, -0.0884), (0.1031, -0.01466, -0.08842), (0.1031, -0.05506, -0.09359), (0.09709, -0.07434, -0.09772), (0.07431, -0.1077, -0.1049), (0.05839, -0.1205, -0.1076), (0.04022, -0.13, -0.1096), (0.0205, -0.1358, -0.1109), (2.893e-08, -0.1378, -0.1113), (-0.0205, -0.1358, -0.1109), (-0.04022, -0.13, -0.1096), (-0.05839, -0.1205, -0.1076), (-0.07431, -0.1077, -0.1049), (-0.08738, -0.09211, -0.1015), (-0.09709, -0.07434, -0.09772), (-0.1031, -0.05506, -0.09359), (0.08738, -0.09211, -0.1015), (-8.975e-08, 0.1063, -0.08418), (-0.0199, 0.1043, -0.08418), (-0.03903, 0.0985, -0.08418), (-0.05666, 0.08908, -0.08418), (-0.07212, 0.07639, -0.08418), (-0.0848, 0.06094, -0.08418), (-0.09422, 0.04331, -0.08418), (-0.1, 0.02417, -0.08418), (-0.102, 0.004277, -0.08418), (-0.1, -0.01562, -0.08418), (-0.09422, -0.03475, -0.08418), (-0.0848, -0.05238, -0.08418), (-0.07212, -0.06784, -0.08418), (-0.05666, -0.08052, -0.08418), (-0.03903, -0.08995, -0.08418), (-0.0199, -0.09575, -0.08418), (-5.652e-08, -0.09771, -0.08418), (0.0199, -0.09575, -0.08418), (0.03903, -0.08995, -0.08418), (0.05666, -0.08052, -0.08418), (0.07212, -0.06784, -0.08418), (0.0848, -0.05238, -0.08418), (0.09422, -0.03475, -0.08418), (0.1, -0.01562, -0.08418), (0.102, 0.004277, -0.08418), (0.1, 0.02417, -0.08418), (0.09422, 0.04331, -0.08418), (0.0848, 0.06094, -0.08418), (0.07212, 0.07639, -0.08418), (0.05666, 0.08908, -0.08418), (0.03903, 0.0985, -0.08418), (0.0199, 0.1043, -0.08418), (-8.975e-08, 0.1063, -0.03818), (-0.0199, 0.1043, -0.03818), (-0.03903, 0.0985, -0.03818), (-0.05666, 0.08908, -0.03818), (-0.07212, 0.07639, -0.03818), (-0.0848, 0.06094, -0.03818), (-0.09422, 0.04331, -0.03818), (-0.1, 0.02417, -0.03818), (-0.102, 0.004277, -0.03818), (-0.1, -0.01562, -0.03818), (-0.09422, -0.03475, -0.03818), (-0.0848, -0.05238, -0.03818), (-0.07212, -0.06784, -0.03818), (-0.05666, -0.08052, -0.03818), (-0.03903, -0.08995, -0.03818), (-0.0199, -0.09575, -0.03818), (-5.652e-08, -0.09771, -0.03818), (0.0199, -0.09575, -0.03818), (0.03903, -0.08995, -0.03818), (0.05666, -0.08052, -0.03818), (0.07212, -0.06784, -0.03818), (0.0848, -0.05238, -0.03818), (0.09422, -0.03475, -0.03818), (0.1, -0.01562, -0.03818), (0.102, 0.004277, -0.03818), (0.1, 0.02417, -0.03818), (0.09422, 0.04331, -0.03818), (0.0848, 0.06094, -0.03818), (0.07212, 0.07639, -0.03818), (0.05666, 0.08908, -0.03818), (0.03903, 0.0985, -0.03818), (0.0199, 0.1043, -0.03818), (-8.528e-08, 0.1379, -0.02902), (-0.02768, 0.1353, -0.02845), (-0.0543, 0.1274, -0.02677), (-0.07883, 0.1145, -0.02405), (-0.1003, 0.09729, -0.02038), (-0.118, 0.07625, -0.01592), (-0.1311, 0.05226, -0.01082), (-0.1392, 0.02622, -0.005293), (-0.1419, -0.0008529, 0.0004572), (-0.1392, -0.02793, 0.006207), (-0.1311, -0.05397, 0.01174), (-0.118, -0.07796, 0.01683), (-0.1003, -0.09899, 0.0213), (-0.07883, -0.1163, 0.02496), (-0.0543, -0.1291, 0.02769), (-0.02768, -0.137, 0.02936), (-3.905e-08, -0.1396, 0.02993), (0.02768, -0.137, 0.02936), (0.0543, -0.1291, 0.02769), (0.07883, -0.1163, 0.02496), (0.1003, -0.09899, 0.0213), (0.118, -0.07796, 0.01683), (0.1311, -0.05397, 0.01174), (0.1392, -0.02793, 0.006207), (0.1419, -0.0008528, 0.0004572), (0.1392, 0.02622, -0.005293), (0.1311, 0.05226, -0.01082), (0.118, 0.07625, -0.01592), (0.1003, 0.09729, -0.02038), (0.07883, 0.1145, -0.02405), (0.0543, 0.1274, -0.02677), (0.02768, 0.1353, -0.02845)], [], [(19, 20, 117, 116), (55, 54, 87, 88), (8, 40, 41, 9), (22, 54, 55, 23), (9, 41, 42, 10), (23, 55, 56, 24), (10, 42, 43, 11), (24, 56, 57, 25), (11, 43, 44, 12), (25, 57, 58, 26), (12, 44, 45, 13), (26, 58, 59, 27), (13, 45, 46, 14), (0, 32, 33, 1), (27, 59, 60, 28), (14, 46, 47, 15), (1, 33, 34, 2), (28, 60, 61, 29), (15, 47, 48, 16), (2, 34, 35, 3), (29, 61, 62, 30), (16, 48, 49, 17), (3, 35, 36, 4), (30, 62, 63, 31), (17, 49, 50, 18), (4, 36, 37, 5), (31, 63, 32, 0), (18, 50, 51, 19), (5, 37, 38, 6), (19, 51, 52, 20), (6, 38, 39, 7), (20, 52, 53, 21), (7, 39, 40, 8), (21, 53, 54, 22), (6, 7, 104, 103), (20, 21, 118, 117), (7, 8, 105, 104), (21, 22, 119, 118), (8, 9, 106, 105), (22, 23, 120, 119), (9, 10, 107, 106), (23, 24, 121, 120), (10, 11, 108, 107), (24, 25, 122, 121), (11, 12, 109, 108), (25, 26, 123, 122), (12, 13, 110, 109), (26, 27, 124, 123), (13, 14, 111, 110), (0, 1, 97, 98), (27, 28, 125, 124), (14, 15, 112, 111), (1, 2, 99, 97), (28, 29, 126, 125), (15, 16, 113, 112), (2, 3, 100, 99), (29, 30, 127, 126), (16, 17, 114, 113), (3, 4, 101, 100), (30, 31, 128, 127), (17, 18, 115, 114), (4, 5, 102, 101), (31, 0, 98, 128), (18, 19, 116, 115), (5, 6, 103, 102), (42, 41, 74, 75), (56, 55, 88, 89), (43, 42, 75, 76), (57, 56, 89, 90), (44, 43, 76, 77), (58, 57, 90, 91), (45, 44, 77, 78), (59, 58, 91, 92), (46, 45, 78, 79), (33, 32, 66, 65), (60, 59, 92, 93), (47, 46, 79, 80), (34, 33, 65, 67), (61, 60, 93, 94), (48, 47, 80, 81), (35, 34, 67, 68), (62, 61, 94, 95), (49, 48, 81, 82), (36, 35, 68, 69), (63, 62, 95, 96), (50, 49, 82, 83), (37, 36, 69, 70), (32, 63, 96, 66), (51, 50, 83, 84), (38, 37, 70, 71), (52, 51, 84, 85), (39, 38, 71, 72), (53, 52, 85, 86), (40, 39, 72, 73), (54, 53, 86, 87), (41, 40, 73, 74), (129, 130, 98, 97), (131, 129, 97, 99), (132, 131, 99, 100), (133, 132, 100, 101), (134, 133, 101, 102), (135, 134, 102, 103), (136, 135, 103, 104), (137, 136, 104, 105), (138, 137, 105, 106), (139, 138, 106, 107), (140, 139, 107, 108), (141, 140, 108, 109), (142, 141, 109, 110), (143, 142, 110, 111), (144, 143, 111, 112), (145, 144, 112, 113), (146, 145, 113, 114), (147, 146, 114, 115), (148, 147, 115, 116), (149, 148, 116, 117), (150, 149, 117, 118), (151, 150, 118, 119), (152, 151, 119, 120), (153, 152, 120, 121), (154, 153, 121, 122), (155, 154, 122, 123), (156, 155, 123, 124), (157, 156, 124, 125), (158, 157, 125, 126), (159, 158, 126, 127), (160, 159, 127, 128), (130, 160, 128, 98), (64, 130, 129), (64, 129, 131), (64, 131, 132), (64, 132, 133), (64, 133, 134), (64, 134, 135), (64, 135, 136), (64, 136, 137), (64, 137, 138), (64, 138, 139), (64, 139, 140), (64, 140, 141), (64, 141, 142), (64, 142, 143), (64, 143, 144), (64, 144, 145), (64, 145, 146), (64, 146, 147), (64, 147, 148), (64, 148, 149), (64, 149, 150), (64, 150, 151), (64, 151, 152), (64, 152, 153), (64, 153, 154), (64, 154, 155), (64, 155, 156), (64, 156, 157), (64, 157, 158), (64, 158, 159), (64, 159, 160), (64, 160, 130), (171, 194, 193, 172), (174, 192, 191, 175), (172, 193, 205, 173), (168, 197, 196, 169), (161, 203, 202, 163), (173, 205, 192, 174), (175, 191, 190, 88), (187, 193, 194, 186), (184, 196, 197, 183), (185, 195, 196, 184), (186, 194, 195, 185), (183, 197, 198, 182), (188, 205, 193, 187), (189, 192, 205, 188), (190, 191, 192, 189), (176, 203, 204, 177), (178, 202, 203, 176), (179, 201, 202, 178), (180, 200, 201, 179), (181, 199, 200, 180), (182, 198, 199, 181), (169, 196, 195, 170), (167, 198, 197, 168), (165, 200, 199, 166), (163, 202, 201, 164), (162, 204, 203, 161), (164, 201, 200, 165), (166, 199, 198, 167), (74, 177, 204, 162), (170, 195, 194, 171), (75, 74, 162, 161), (76, 75, 161, 163), (77, 76, 163, 164), (78, 77, 164, 165), (79, 78, 165, 166), (80, 79, 166, 167), (81, 80, 167, 168), (82, 81, 168, 169), (83, 82, 169, 170), (84, 83, 170, 171), (85, 84, 171, 172), (86, 85, 172, 173), (87, 86, 173, 174), (88, 87, 174, 175), (88, 190, 89), (189, 228, 229, 190), (188, 227, 228, 189), (187, 226, 227, 188), (229, 230, 190), (186, 225, 226, 187), (185, 224, 225, 186), (184, 223, 224, 185), (183, 222, 223, 184), (182, 221, 222, 183), (181, 220, 221, 182), (180, 219, 220, 181), (218, 219, 180, 179), (217, 218, 179, 178), (216, 217, 178, 176), (215, 216, 176, 177), (190, 230, 89), (73, 177, 74), (214, 215, 177), (177, 73, 214), (72, 213, 214, 73), (71, 212, 213, 72), (70, 211, 212, 71), (69, 210, 211, 70), (68, 209, 210, 69), (67, 208, 209, 68), (65, 207, 208, 67), (66, 206, 207, 65), (96, 237, 206, 66), (95, 236, 237, 96), (94, 235, 236, 95), (93, 234, 235, 94), (92, 233, 234, 93), (91, 232, 233, 92), (90, 231, 232, 91), (89, 230, 231, 90), (221, 220, 252, 253), (235, 234, 266, 267), (222, 221, 253, 254), (217, 216, 248, 249), (236, 235, 267, 268), (212, 211, 243, 244), (223, 222, 254, 255), (237, 236, 268, 269), (224, 223, 255, 256), (206, 237, 269, 238), (211, 210, 242, 243), (225, 224, 256, 257), (226, 225, 257, 258), (216, 215, 247, 248), (227, 226, 258, 259), (210, 209, 241, 242), (219, 218, 250, 251), (228, 227, 259, 260), (229, 228, 260, 261), (209, 208, 240, 241), (230, 229, 261, 262), (215, 214, 246, 247), (218, 217, 249, 250), (231, 230, 262, 263), (208, 207, 239, 240), (232, 231, 263, 264), (214, 213, 245, 246), (207, 206, 238, 239), (233, 232, 264, 265), (220, 219, 251, 252), (234, 233, 265, 266), (213, 212, 244, 245), (252, 251, 283, 284), (251, 250, 282, 283), (266, 265, 297, 298), (253, 252, 284, 285), (250, 249, 281, 282), (267, 266, 298, 299), (254, 253, 285, 286), (249, 248, 280, 281), (268, 267, 299, 300), (255, 254, 286, 287), (248, 247, 279, 280), (269, 268, 300, 301), (256, 255, 287, 288), (247, 246, 278, 279), (238, 269, 301, 270), (257, 256, 288, 289), (246, 245, 277, 278), (258, 257, 289, 290), (245, 244, 276, 277), (259, 258, 290, 291), (244, 243, 275, 276), (260, 259, 291, 292), (243, 242, 274, 275), (261, 260, 292, 293), (242, 241, 273, 274), (262, 261, 293, 294), (241, 240, 272, 273), (263, 262, 294, 295), (240, 239, 271, 272), (264, 263, 295, 296), (239, 238, 270, 271), (265, 264, 296, 297), (283, 282, 281, 280, 279, 278, 277, 276, 275, 274, 273, 272, 271, 270, 301, 300, 299, 298, 297, 296, 295, 294, 293, 292, 291, 290, 289, 288, 287, 286, 285, 284)])
_uv = me_circle.uv_layers.new(name='UVMap')
_uv.uv.foreach_set('vector', [0.4716, 0.9464, 0.5053, 0.9287, 0.5094, 0.9355, 0.4748, 0.9536, 0.2851, 0.01454, 0.3156, 0.01454, 0.3156, 0.07828, 0.2851, 0.07828, 0.09082, 0.8463, 0.1452, 0.7836, 0.1669, 0.8026, 0.1161, 0.8759, 0.5648, 0.8821, 0.5128, 0.8058, 0.5344, 0.7882, 0.5897, 0.8539, 0.1161, 0.8759, 0.1669, 0.8026, 0.1906, 0.8189, 0.1446, 0.9021, 0.5897, 0.8539, 0.5344, 0.7882, 0.5536, 0.7682, 0.6109, 0.8231, 0.1446, 0.9021, 0.1906, 0.8189, 0.216, 0.8324, 0.1761, 0.9248, 0.6109, 0.8231, 0.5536, 0.7682, 0.5702, 0.746, 0.6283, 0.7903, 0.1761, 0.9248, 0.216, 0.8324, 0.2425, 0.843, 0.21, 0.9434, 0.6283, 0.7903, 0.5702, 0.746, 0.5837, 0.722, 0.6414, 0.7558, 0.21, 0.9434, 0.2425, 0.843, 0.27, 0.8509, 0.246, 0.9578, 0.6414, 0.7558, 0.5837, 0.722, 0.5937, 0.6965, 0.6503, 0.7203, 0.246, 0.9578, 0.27, 0.8509, 0.298, 0.8561, 0.2833, 0.9677, 0.0419, 0.5468, 0.0931, 0.567, 0.08501, 0.5951, 0.03159, 0.5866, 0.6503, 0.7203, 0.5937, 0.6965, 0.6, 0.67, 0.6548, 0.6844, 0.2833, 0.9677, 0.298, 0.8561, 0.3263, 0.8587, 0.3216, 0.973, 0.03159, 0.5866, 0.08501, 0.5951, 0.08157, 0.6245, 0.02593, 0.6258, 0.6548, 0.6844, 0.6, 0.67, 0.6025, 0.6432, 0.655, 0.6486, 0.3216, 0.973, 0.3263, 0.8587, 0.3548, 0.8587, 0.3602, 0.9735, 0.02593, 0.6258, 0.08157, 0.6245, 0.08246, 0.6541, 0.02525, 0.6652, 0.655, 0.6486, 0.6025, 0.6432, 0.6012, 0.6167, 0.6508, 0.6135, 0.3602, 0.9735, 0.3548, 0.8587, 0.3831, 0.8562, 0.3985, 0.969, 0.02525, 0.6652, 0.08246, 0.6541, 0.08755, 0.6832, 0.02942, 0.7042, 0.6508, 0.6135, 0.6012, 0.6167, 0.5962, 0.5909, 0.6426, 0.5795, 0.3985, 0.969, 0.3831, 0.8562, 0.4109, 0.8512, 0.4358, 0.9599, 0.02942, 0.7042, 0.08755, 0.6832, 0.09669, 0.7112, 0.03828, 0.7424, 0.6426, 0.5795, 0.5962, 0.5909, 0.5873, 0.5669, 0.6307, 0.5459, 0.4358, 0.9599, 0.4109, 0.8512, 0.4381, 0.8437, 0.4716, 0.9464, 0.03828, 0.7424, 0.09669, 0.7112, 0.1096, 0.7376, 0.05162, 0.7791, 0.4716, 0.9464, 0.4381, 0.8437, 0.4643, 0.8336, 0.5053, 0.9287, 0.05162, 0.7791, 0.1096, 0.7376, 0.1259, 0.7618, 0.06923, 0.8139, 0.5053, 0.9287, 0.4643, 0.8336, 0.4894, 0.821, 0.5365, 0.9071, 0.06923, 0.8139, 0.1259, 0.7618, 0.1452, 0.7836, 0.09082, 0.8463, 0.5365, 0.9071, 0.4894, 0.821, 0.5128, 0.8058, 0.5648, 0.8821, 0.05162, 0.7791, 0.06923, 0.8139, 0.06223, 0.818, 0.04417, 0.7824, 0.5053, 0.9287, 0.5365, 0.9071, 0.5414, 0.9133, 0.5094, 0.9355, 0.06923, 0.8139, 0.09082, 0.8463, 0.08437, 0.8512, 0.06223, 0.818, 0.5365, 0.9071, 0.5648, 0.8821, 0.5703, 0.8876, 0.5414, 0.9133, 0.09082, 0.8463, 0.1161, 0.8759, 0.1103, 0.8815, 0.08437, 0.8512, 0.5648, 0.8821, 0.5897, 0.8539, 0.5958, 0.8587, 0.5703, 0.8876, 0.1161, 0.8759, 0.1446, 0.9021, 0.1395, 0.9084, 0.1103, 0.8815, 0.5897, 0.8539, 0.6109, 0.8231, 0.6176, 0.8272, 0.5958, 0.8587, 0.1446, 0.9021, 0.1761, 0.9248, 0.1718, 0.9316, 0.1395, 0.9084, 0.6109, 0.8231, 0.6283, 0.7903, 0.6353, 0.7934, 0.6176, 0.8272, 0.1761, 0.9248, 0.21, 0.9434, 0.2066, 0.9507, 0.1718, 0.9316, 0.6283, 0.7903, 0.6414, 0.7558, 0.6487, 0.7581, 0.6353, 0.7934, 0.21, 0.9434, 0.246, 0.9578, 0.2434, 0.9654, 0.2066, 0.9507, 0.6414, 0.7558, 0.6503, 0.7203, 0.6578, 0.7217, 0.6487, 0.7581, 0.246, 0.9578, 0.2833, 0.9677, 0.2818, 0.9756, 0.2434, 0.9654, 0.0419, 0.5468, 0.03159, 0.5866, 0.02336, 0.585, 0.03353, 0.5447, 0.6503, 0.7203, 0.6548, 0.6844, 0.6623, 0.6848, 0.6578, 0.7217, 0.2833, 0.9677, 0.3216, 0.973, 0.321, 0.981, 0.2818, 0.9756, 0.03159, 0.5866, 0.02593, 0.6258, 0.01771, 0.6252, 0.02336, 0.585, 0.6548, 0.6844, 0.655, 0.6486, 0.6624, 0.6481, 0.6623, 0.6848, 0.3216, 0.973, 0.3602, 0.9735, 0.3607, 0.9815, 0.321, 0.981, 0.02593, 0.6258, 0.02525, 0.6652, 0.01706, 0.6656, 0.01771, 0.6252, 0.655, 0.6486, 0.6508, 0.6135, 0.658, 0.6122, 0.6624, 0.6481, 0.3602, 0.9735, 0.3985, 0.969, 0.3999, 0.9769, 0.3607, 0.9815, 0.02525, 0.6652, 0.02942, 0.7042, 0.02136, 0.7056, 0.01706, 0.6656, 0.6508, 0.6135, 0.6426, 0.5795, 0.6495, 0.5774, 0.658, 0.6122, 0.3985, 0.969, 0.4358, 0.9599, 0.4382, 0.9676, 0.3999, 0.9769, 0.02942, 0.7042, 0.03828, 0.7424, 0.03046, 0.7447, 0.02136, 0.7056, 0.6426, 0.5795, 0.6307, 0.5459, 0.6376, 0.5435, 0.6495, 0.5774, 0.4358, 0.9599, 0.4716, 0.9464, 0.4748, 0.9536, 0.4382, 0.9676, 0.03828, 0.7424, 0.05162, 0.7791, 0.04417, 0.7824, 0.03046, 0.7447, 0.6822, 0.01454, 0.7127, 0.01454, 0.7127, 0.07828, 0.6822, 0.07828, 0.2545, 0.01454, 0.2851, 0.01454, 0.2851, 0.07828, 0.2545, 0.07828, 0.6516, 0.01454, 0.6822, 0.01454, 0.6822, 0.07828, 0.6516, 0.07828, 0.224, 0.01454, 0.2545, 0.01454, 0.2545, 0.07828, 0.224, 0.07828, 0.6211, 0.01454, 0.6516, 0.01454, 0.6516, 0.07828, 0.6211, 0.07828, 0.1935, 0.01454, 0.224, 0.01454, 0.224, 0.07828, 0.1935, 0.07828, 0.5905, 0.01454, 0.6211, 0.01454, 0.6211, 0.07828, 0.5905, 0.07828, 0.1629, 0.01454, 0.1935, 0.01454, 0.1935, 0.07828, 0.1629, 0.07828, 0.56, 0.01454, 0.5905, 0.01454, 0.5905, 0.07828, 0.56, 0.07828, 0.9571, 0.01454, 0.9876, 0.01454, 0.9876, 0.07828, 0.9571, 0.07828, 0.1324, 0.01454, 0.1629, 0.01454, 0.1629, 0.07828, 0.1324, 0.07828, 0.5295, 0.01454, 0.56, 0.01454, 0.56, 0.07828, 0.5295, 0.07828, 0.9265, 0.01454, 0.9571, 0.01454, 0.9571, 0.07828, 0.9265, 0.07828, 0.1018, 0.01454, 0.1324, 0.01454, 0.1324, 0.07828, 0.1018, 0.07828, 0.4989, 0.01454, 0.5295, 0.01454, 0.5295, 0.07828, 0.4989, 0.07828, 0.896, 0.01454, 0.9265, 0.01454, 0.9265, 0.07828, 0.896, 0.07828, 0.07128, 0.01454, 0.1018, 0.01454, 0.1018, 0.07828, 0.07128, 0.07828, 0.4684, 0.01454, 0.4989, 0.01454, 0.4989, 0.07828, 0.4684, 0.07828, 0.8655, 0.01454, 0.896, 0.01454, 0.896, 0.07828, 0.8655, 0.07828, 0.04073, 0.01454, 0.07128, 0.01454, 0.07128, 0.07828, 0.04073, 0.07828, 0.4378, 0.01454, 0.4684, 0.01454, 0.4684, 0.07828, 0.4378, 0.07828, 0.8349, 0.01454, 0.8655, 0.01454, 0.8655, 0.07828, 0.8349, 0.07828, 0.01019, 0.01454, 0.04073, 0.01454, 0.04073, 0.07828, 0.01019, 0.07828, 0.4073, 0.01454, 0.4378, 0.01454, 0.4378, 0.07828, 0.4073, 0.07828, 0.8044, 0.01454, 0.8349, 0.01454, 0.8349, 0.07828, 0.8044, 0.07828, 0.3767, 0.01454, 0.4073, 0.01454, 0.4073, 0.07828, 0.3767, 0.07828, 0.7738, 0.01454, 0.8044, 0.01454, 0.8044, 0.07828, 0.7738, 0.07828, 0.3462, 0.01454, 0.3767, 0.01454, 0.3767, 0.07828, 0.3462, 0.07828, 0.7433, 0.01454, 0.7738, 0.01454, 0.7738, 0.07828, 0.7433, 0.07828, 0.3156, 0.01454, 0.3462, 0.01454, 0.3462, 0.07828, 0.3156, 0.07828, 0.7127, 0.01454, 0.7433, 0.01454, 0.7433, 0.07828, 0.7127, 0.07828, 0.3241, 0.6789, 0.3308, 0.6817, 0.2836, 0.8371, 0.2476, 0.8222, 0.318, 0.6748, 0.3241, 0.6789, 0.2476, 0.8222, 0.2151, 0.8005, 0.3129, 0.6697, 0.318, 0.6748, 0.2151, 0.8005, 0.1875, 0.7729, 0.3088, 0.6637, 0.3129, 0.6697, 0.1875, 0.7729, 0.1658, 0.7404, 0.3061, 0.657, 0.3088, 0.6637, 0.1658, 0.7404, 0.1508, 0.7043, 0.3047, 0.6499, 0.3061, 0.657, 0.1508, 0.7043, 0.1432, 0.666, 0.3047, 0.6428, 0.3047, 0.6499, 0.1432, 0.666, 0.1432, 0.627, 0.3061, 0.6358, 0.3047, 0.6428, 0.1432, 0.627, 0.1508, 0.5887, 0.3088, 0.6291, 0.3061, 0.6358, 0.1508, 0.5887, 0.1658, 0.5526, 0.3128, 0.6232, 0.3088, 0.6291, 0.1658, 0.5526, 0.1875, 0.5201, 0.3179, 0.6181, 0.3128, 0.6232, 0.1875, 0.5201, 0.2151, 0.4925, 0.3239, 0.6141, 0.3179, 0.6181, 0.2151, 0.4925, 0.2476, 0.4708, 0.3306, 0.6113, 0.3239, 0.6141, 0.2476, 0.4708, 0.2836, 0.4559, 0.3377, 0.6099, 0.3306, 0.6113, 0.2836, 0.4559, 0.3219, 0.4483, 0.345, 0.6099, 0.3377, 0.6099, 0.3219, 0.4483, 0.361, 0.4483, 0.3521, 0.6113, 0.345, 0.6099, 0.361, 0.4483, 0.3993, 0.4559, 0.3589, 0.6141, 0.3521, 0.6113, 0.3993, 0.4559, 0.4354, 0.4708, 0.3649, 0.6182, 0.3589, 0.6141, 0.4354, 0.4708, 0.4678, 0.4925, 0.3701, 0.6233, 0.3649, 0.6182, 0.4678, 0.4925, 0.4955, 0.5201, 0.3741, 0.6293, 0.3701, 0.6233, 0.4955, 0.5201, 0.5172, 0.5526, 0.3769, 0.636, 0.3741, 0.6293, 0.5172, 0.5526, 0.5321, 0.5887, 0.3783, 0.6431, 0.3769, 0.636, 0.5321, 0.5887, 0.5397, 0.627, 0.3783, 0.6502, 0.3783, 0.6431, 0.5397, 0.627, 0.5397, 0.666, 0.3769, 0.6572, 0.3783, 0.6502, 0.5397, 0.666, 0.5321, 0.7043, 0.3741, 0.6639, 0.3769, 0.6572, 0.5321, 0.7043, 0.5172, 0.7404, 0.3702, 0.6698, 0.3741, 0.6639, 0.5172, 0.7404, 0.4955, 0.7729, 0.3651, 0.6749, 0.3702, 0.6698, 0.4955, 0.7729, 0.4678, 0.8005, 0.3591, 0.6789, 0.3651, 0.6749, 0.4678, 0.8005, 0.4354, 0.8222, 0.3524, 0.6817, 0.3591, 0.6789, 0.4354, 0.8222, 0.3993, 0.8371, 0.3453, 0.6831, 0.3524, 0.6817, 0.3993, 0.8371, 0.361, 0.8447, 0.338, 0.6831, 0.3453, 0.6831, 0.361, 0.8447, 0.3219, 0.8447, 0.3308, 0.6817, 0.338, 0.6831, 0.3219, 0.8447, 0.2836, 0.8371, 0.3415, 0.6465, 0.3308, 0.6817, 0.3241, 0.6789, 0.3415, 0.6465, 0.3241, 0.6789, 0.318, 0.6748, 0.3415, 0.6465, 0.318, 0.6748, 0.3129, 0.6697, 0.3415, 0.6465, 0.3129, 0.6697, 0.3088, 0.6637, 0.3415, 0.6465, 0.3088, 0.6637, 0.3061, 0.657, 0.3415, 0.6465, 0.3061, 0.657, 0.3047, 0.6499, 0.3415, 0.6465, 0.3047, 0.6499, 0.3047, 0.6428, 0.3415, 0.6465, 0.3047, 0.6428, 0.3061, 0.6358, 0.3415, 0.6465, 0.3061, 0.6358, 0.3088, 0.6291, 0.3415, 0.6465, 0.3088, 0.6291, 0.3128, 0.6232, 0.3415, 0.6465, 0.3128, 0.6232, 0.3179, 0.6181, 0.3415, 0.6465, 0.3179, 0.6181, 0.3239, 0.6141, 0.3415, 0.6465, 0.3239, 0.6141, 0.3306, 0.6113, 0.3415, 0.6465, 0.3306, 0.6113, 0.3377, 0.6099, 0.3415, 0.6465, 0.3377, 0.6099, 0.345, 0.6099, 0.3415, 0.6465, 0.345, 0.6099, 0.3521, 0.6113, 0.3415, 0.6465, 0.3521, 0.6113, 0.3589, 0.6141, 0.3415, 0.6465, 0.3589, 0.6141, 0.3649, 0.6182, 0.3415, 0.6465, 0.3649, 0.6182, 0.3701, 0.6233, 0.3415, 0.6465, 0.3701, 0.6233, 0.3741, 0.6293, 0.3415, 0.6465, 0.3741, 0.6293, 0.3769, 0.636, 0.3415, 0.6465, 0.3769, 0.636, 0.3783, 0.6431, 0.3415, 0.6465, 0.3783, 0.6431, 0.3783, 0.6502, 0.3415, 0.6465, 0.3783, 0.6502, 0.3769, 0.6572, 0.3415, 0.6465, 0.3769, 0.6572, 0.3741, 0.6639, 0.3415, 0.6465, 0.3741, 0.6639, 0.3702, 0.6698, 0.3415, 0.6465, 0.3702, 0.6698, 0.3651, 0.6749, 0.3415, 0.6465, 0.3651, 0.6749, 0.3591, 0.6789, 0.3415, 0.6465, 0.3591, 0.6789, 0.3524, 0.6817, 0.3415, 0.6465, 0.3524, 0.6817, 0.3453, 0.6831, 0.3415, 0.6465, 0.3453, 0.6831, 0.338, 0.6831, 0.3415, 0.6465, 0.338, 0.6831, 0.3308, 0.6817, 0.4479, 0.3512, 0.4523, 0.3439, 0.4863, 0.3625, 0.4807, 0.369, 0.5384, 0.4194, 0.5463, 0.4149, 0.5699, 0.4485, 0.5611, 0.4509, 0.4807, 0.369, 0.4863, 0.3625, 0.5178, 0.3861, 0.5111, 0.3917, 0.3409, 0.3298, 0.3409, 0.3215, 0.3785, 0.3223, 0.3772, 0.3307, 0.1433, 0.4194, 0.1355, 0.4149, 0.1639, 0.3861, 0.1706, 0.3917, 0.5111, 0.3917, 0.5178, 0.3861, 0.5463, 0.4149, 0.5384, 0.4194, 0.5611, 0.4509, 0.5699, 0.4485, 0.6021, 0.5275, 0.5926, 0.5285, 0.4857, 0.1916, 0.4825, 0.2719, 0.4511, 0.2951, 0.4532, 0.213, 0.3797, 0.2378, 0.3785, 0.3223, 0.3409, 0.3215, 0.3409, 0.2406, 0.4175, 0.2286, 0.4161, 0.3121, 0.3785, 0.3223, 0.3797, 0.2378, 0.4532, 0.213, 0.4511, 0.2951, 0.4161, 0.3121, 0.4175, 0.2286, 0.3409, 0.2406, 0.3409, 0.3215, 0.3032, 0.3223, 0.302, 0.2378, 0.5139, 0.1647, 0.509, 0.2434, 0.4825, 0.2719, 0.4857, 0.1916, 0.5368, 0.1332, 0.5298, 0.2105, 0.509, 0.2434, 0.5139, 0.1647, 0.5532, 0.09792, 0.5445, 0.1744, 0.5298, 0.2105, 0.5368, 0.1332, 0.1449, 0.1332, 0.1519, 0.2105, 0.1372, 0.1744, 0.1285, 0.09792, 0.1678, 0.1647, 0.1727, 0.2434, 0.1519, 0.2105, 0.1449, 0.1332, 0.196, 0.1916, 0.1993, 0.2719, 0.1727, 0.2434, 0.1678, 0.1647, 0.2285, 0.213, 0.2306, 0.2951, 0.1993, 0.2719, 0.196, 0.1916, 0.2642, 0.2286, 0.2656, 0.3121, 0.2306, 0.2951, 0.2285, 0.213, 0.302, 0.2378, 0.3032, 0.3223, 0.2656, 0.3121, 0.2642, 0.2286, 0.3772, 0.3307, 0.3785, 0.3223, 0.4162, 0.3303, 0.4133, 0.3383, 0.3045, 0.3307, 0.3032, 0.3223, 0.3409, 0.3215, 0.3409, 0.3298, 0.2338, 0.3512, 0.2294, 0.3439, 0.2655, 0.3303, 0.2685, 0.3383, 0.1706, 0.3917, 0.1639, 0.3861, 0.1954, 0.3625, 0.201, 0.369, 0.1206, 0.4509, 0.1119, 0.4485, 0.1355, 0.4149, 0.1433, 0.4194, 0.201, 0.369, 0.1954, 0.3625, 0.2294, 0.3439, 0.2338, 0.3512, 0.2685, 0.3383, 0.2655, 0.3303, 0.3032, 0.3223, 0.3045, 0.3307, 0.08911, 0.5285, 0.07963, 0.5275, 0.1119, 0.4485, 0.1206, 0.4509, 0.4133, 0.3383, 0.4162, 0.3303, 0.4523, 0.3439, 0.4479, 0.3512, 0.1178, 0.4949, 0.08911, 0.5285, 0.1206, 0.4509, 0.1433, 0.4194, 0.1492, 0.4685, 0.1178, 0.4949, 0.1433, 0.4194, 0.1706, 0.3917, 0.1841, 0.4472, 0.1492, 0.4685, 0.1706, 0.3917, 0.201, 0.369, 0.2213, 0.4311, 0.1841, 0.4472, 0.201, 0.369, 0.2338, 0.3512, 0.2601, 0.4198, 0.2213, 0.4311, 0.2338, 0.3512, 0.2685, 0.3383, 0.3001, 0.4132, 0.2601, 0.4198, 0.2685, 0.3383, 0.3045, 0.3307, 0.3409, 0.4114, 0.3001, 0.4132, 0.3045, 0.3307, 0.3409, 0.3298, 0.3816, 0.4132, 0.3409, 0.4114, 0.3409, 0.3298, 0.3772, 0.3307, 0.4216, 0.4198, 0.3816, 0.4132, 0.3772, 0.3307, 0.4133, 0.3383, 0.4604, 0.4311, 0.4216, 0.4198, 0.4133, 0.3383, 0.4479, 0.3512, 0.4976, 0.4472, 0.4604, 0.4311, 0.4479, 0.3512, 0.4807, 0.369, 0.5325, 0.4685, 0.4976, 0.4472, 0.4807, 0.369, 0.5111, 0.3917, 0.5639, 0.4949, 0.5325, 0.4685, 0.5111, 0.3917, 0.5384, 0.4194, 0.5926, 0.5285, 0.5639, 0.4949, 0.5384, 0.4194, 0.5611, 0.4509, 0.9478, 0.443, 0.9402, 0.4371, 0.9591, 0.4008, 0.9105, 0.4685, 0.9016, 0.4628, 0.9301, 0.433, 0.9402, 0.4371, 0.8751, 0.4938, 0.8678, 0.4865, 0.9016, 0.4628, 0.9105, 0.4685, 0.8351, 0.5115, 0.8299, 0.5029, 0.8678, 0.4865, 0.8751, 0.4938, 0.9301, 0.433, 0.9532, 0.3979, 0.9402, 0.4371, 0.7921, 0.5206, 0.7894, 0.5113, 0.8299, 0.5029, 0.8351, 0.5115, 0.7481, 0.5206, 0.7479, 0.5111, 0.7894, 0.5113, 0.7921, 0.5206, 0.705, 0.5113, 0.7074, 0.5022, 0.7479, 0.5111, 0.7481, 0.5206, 0.6649, 0.493, 0.6697, 0.4849, 0.7074, 0.5022, 0.705, 0.5113, 0.6298, 0.4665, 0.6366, 0.4601, 0.6697, 0.4849, 0.6649, 0.493, 0.6014, 0.4335, 0.6097, 0.4291, 0.6366, 0.4601, 0.6298, 0.4665, 0.5805, 0.3957, 0.5898, 0.3936, 0.6097, 0.4291, 0.6014, 0.4335, 0.5773, 0.3553, 0.5898, 0.3936, 0.5805, 0.3957, 0.5676, 0.3551, 0.5725, 0.3155, 0.5773, 0.3553, 0.5676, 0.3551, 0.5629, 0.3132, 0.5755, 0.276, 0.5725, 0.3155, 0.5629, 0.3132, 0.5663, 0.2715, 0.5856, 0.2379, 0.5755, 0.276, 0.5663, 0.2715, 0.5773, 0.2317, 0.9402, 0.4371, 0.9532, 0.3979, 0.9591, 0.4008, 0.5972, 0.1981, 0.5773, 0.2317, 0.5686, 0.2285, 0.6025, 0.2014, 0.5856, 0.2379, 0.5773, 0.2317, 0.5773, 0.2317, 0.5972, 0.1981, 0.6025, 0.2014, 0.6239, 0.167, 0.6283, 0.1709, 0.6025, 0.2014, 0.5972, 0.1981, 0.6551, 0.1424, 0.6585, 0.147, 0.6283, 0.1709, 0.6239, 0.167, 0.6895, 0.1248, 0.6919, 0.1298, 0.6585, 0.147, 0.6551, 0.1424, 0.7257, 0.1143, 0.727, 0.1194, 0.6919, 0.1298, 0.6895, 0.1248, 0.7622, 0.1106, 0.7625, 0.1157, 0.727, 0.1194, 0.7257, 0.1143, 0.7979, 0.1133, 0.7973, 0.1182, 0.7625, 0.1157, 0.7622, 0.1106, 0.832, 0.1218, 0.8305, 0.1264, 0.7973, 0.1182, 0.7979, 0.1133, 0.8638, 0.1355, 0.8616, 0.1397, 0.8305, 0.1264, 0.832, 0.1218, 0.8932, 0.154, 0.8902, 0.1578, 0.8616, 0.1397, 0.8638, 0.1355, 0.9199, 0.1776, 0.9162, 0.181, 0.8902, 0.1578, 0.8932, 0.154, 0.9428, 0.2065, 0.9383, 0.2091, 0.9162, 0.181, 0.9199, 0.1776, 0.9606, 0.2401, 0.9555, 0.2419, 0.9383, 0.2091, 0.9428, 0.2065, 0.972, 0.2777, 0.9664, 0.2784, 0.9555, 0.2419, 0.9606, 0.2401, 0.976, 0.318, 0.9701, 0.3176, 0.9664, 0.2784, 0.972, 0.2777, 0.9718, 0.3595, 0.9658, 0.3578, 0.9701, 0.3176, 0.976, 0.318, 0.9591, 0.4008, 0.9532, 0.3979, 0.9658, 0.3578, 0.9718, 0.3595, 0.6366, 0.4601, 0.6097, 0.4291, 0.6724, 0.3837, 0.6887, 0.403, 0.9383, 0.2091, 0.9555, 0.2419, 0.8878, 0.266, 0.8779, 0.2446, 0.6697, 0.4849, 0.6366, 0.4601, 0.6887, 0.403, 0.7083, 0.4189, 0.5725, 0.3155, 0.5755, 0.276, 0.6497, 0.2879, 0.6482, 0.3128, 0.9162, 0.181, 0.9383, 0.2091, 0.8779, 0.2446, 0.8645, 0.2261, 0.6585, 0.147, 0.6919, 0.1298, 0.7206, 0.1951, 0.6999, 0.2068, 0.7074, 0.5022, 0.6697, 0.4849, 0.7083, 0.4189, 0.7316, 0.4288, 0.8902, 0.1578, 0.9162, 0.181, 0.8645, 0.2261, 0.8481, 0.211, 0.7479, 0.5111, 0.7074, 0.5022, 0.7316, 0.4288, 0.7563, 0.4339, 0.8616, 0.1397, 0.8902, 0.1578, 0.8481, 0.211, 0.8294, 0.1999, 0.6919, 0.1298, 0.727, 0.1194, 0.7428, 0.1877, 0.7206, 0.1951, 0.7894, 0.5113, 0.7479, 0.5111, 0.7563, 0.4339, 0.7816, 0.4339, 0.8299, 0.5029, 0.7894, 0.5113, 0.7816, 0.4339, 0.8065, 0.4287, 0.5755, 0.276, 0.5856, 0.2379, 0.6559, 0.2638, 0.6497, 0.2879, 0.8678, 0.4865, 0.8299, 0.5029, 0.8065, 0.4287, 0.8299, 0.4185, 0.727, 0.1194, 0.7625, 0.1157, 0.7656, 0.1845, 0.7428, 0.1877, 0.5898, 0.3936, 0.5773, 0.3553, 0.6517, 0.3377, 0.6598, 0.3617, 0.9016, 0.4628, 0.8678, 0.4865, 0.8299, 0.4185, 0.8508, 0.4037, 0.9301, 0.433, 0.9016, 0.4628, 0.8508, 0.4037, 0.8684, 0.385, 0.7625, 0.1157, 0.7973, 0.1182, 0.7881, 0.1855, 0.7656, 0.1845, 0.9532, 0.3979, 0.9301, 0.433, 0.8684, 0.385, 0.882, 0.363, 0.5856, 0.2379, 0.6025, 0.2014, 0.6666, 0.2418, 0.6559, 0.2638, 0.5773, 0.3553, 0.5725, 0.3155, 0.6482, 0.3128, 0.6517, 0.3377, 0.9658, 0.3578, 0.9532, 0.3979, 0.882, 0.363, 0.8908, 0.3391, 0.7973, 0.1182, 0.8305, 0.1264, 0.8097, 0.1907, 0.7881, 0.1855, 0.9701, 0.3176, 0.9658, 0.3578, 0.8908, 0.3391, 0.8946, 0.3141, 0.6025, 0.2014, 0.6283, 0.1709, 0.6816, 0.2225, 0.6666, 0.2418, 0.8305, 0.1264, 0.8616, 0.1397, 0.8294, 0.1999, 0.8097, 0.1907, 0.9664, 0.2784, 0.9701, 0.3176, 0.8946, 0.3141, 0.8935, 0.2894, 0.6097, 0.4291, 0.5898, 0.3936, 0.6598, 0.3617, 0.6724, 0.3837, 0.9555, 0.2419, 0.9664, 0.2784, 0.8935, 0.2894, 0.8878, 0.266, 0.6283, 0.1709, 0.6585, 0.147, 0.6999, 0.2068, 0.6816, 0.2225, 0.6724, 0.3837, 0.6598, 0.3617, 0.7203, 0.3296, 0.7287, 0.3399, 0.6598, 0.3617, 0.6517, 0.3377, 0.7137, 0.3181, 0.7203, 0.3296, 0.8878, 0.266, 0.8935, 0.2894, 0.8537, 0.2955, 0.8533, 0.2789, 0.6887, 0.403, 0.6724, 0.3837, 0.7287, 0.3399, 0.7363, 0.3496, 0.6517, 0.3377, 0.6482, 0.3128, 0.7091, 0.3059, 0.7137, 0.3181, 0.8779, 0.2446, 0.8878, 0.266, 0.8533, 0.2789, 0.849, 0.2625, 0.7083, 0.4189, 0.6887, 0.403, 0.7363, 0.3496, 0.7454, 0.3573, 0.6482, 0.3128, 0.6497, 0.2879, 0.7067, 0.2929, 0.7091, 0.3059, 0.8645, 0.2261, 0.8779, 0.2446, 0.849, 0.2625, 0.8411, 0.2475, 0.7316, 0.4288, 0.7083, 0.4189, 0.7454, 0.3573, 0.7556, 0.3628, 0.6497, 0.2879, 0.6559, 0.2638, 0.7068, 0.2796, 0.7067, 0.2929, 0.8481, 0.211, 0.8645, 0.2261, 0.8411, 0.2475, 0.8298, 0.2347, 0.7563, 0.4339, 0.7316, 0.4288, 0.7556, 0.3628, 0.7666, 0.3662, 0.6559, 0.2638, 0.6666, 0.2418, 0.7096, 0.2662, 0.7068, 0.2796, 0.8294, 0.1999, 0.8481, 0.211, 0.8298, 0.2347, 0.8161, 0.2249, 0.7816, 0.4339, 0.7563, 0.4339, 0.7666, 0.3662, 0.7783, 0.3675, 0.6666, 0.2418, 0.6816, 0.2225, 0.7153, 0.2533, 0.7096, 0.2662, 0.8065, 0.4287, 0.7816, 0.4339, 0.7783, 0.3675, 0.7904, 0.3665, 0.6816, 0.2225, 0.6999, 0.2068, 0.724, 0.2413, 0.7153, 0.2533, 0.8299, 0.4185, 0.8065, 0.4287, 0.7904, 0.3665, 0.8026, 0.3632, 0.6999, 0.2068, 0.7206, 0.1951, 0.7357, 0.2311, 0.724, 0.2413, 0.8508, 0.4037, 0.8299, 0.4185, 0.8026, 0.3632, 0.8145, 0.3575, 0.7206, 0.1951, 0.7428, 0.1877, 0.7498, 0.2232, 0.7357, 0.2311, 0.8684, 0.385, 0.8508, 0.4037, 0.8145, 0.3575, 0.8259, 0.3494, 0.7428, 0.1877, 0.7656, 0.1845, 0.766, 0.2183, 0.7498, 0.2232, 0.882, 0.363, 0.8684, 0.385, 0.8259, 0.3494, 0.8361, 0.3389, 0.7656, 0.1845, 0.7881, 0.1855, 0.783, 0.2168, 0.766, 0.2183, 0.8908, 0.3391, 0.882, 0.363, 0.8361, 0.3389, 0.8445, 0.3262, 0.7881, 0.1855, 0.8097, 0.1907, 0.8001, 0.219, 0.783, 0.2168, 0.8946, 0.3141, 0.8908, 0.3391, 0.8445, 0.3262, 0.8506, 0.3115, 0.8097, 0.1907, 0.8294, 0.1999, 0.8161, 0.2249, 0.8001, 0.219, 0.8935, 0.2894, 0.8946, 0.3141, 0.8506, 0.3115, 0.8537, 0.2955, 0.7203, 0.3296, 0.7137, 0.3181, 0.7091, 0.3059, 0.7067, 0.2929, 0.7068, 0.2796, 0.7096, 0.2662, 0.7153, 0.2533, 0.724, 0.2413, 0.7357, 0.2311, 0.7498, 0.2232, 0.766, 0.2183, 0.783, 0.2168, 0.8001, 0.219, 0.8161, 0.2249, 0.8298, 0.2347, 0.8411, 0.2475, 0.849, 0.2625, 0.8533, 0.2789, 0.8537, 0.2955, 0.8506, 0.3115, 0.8445, 0.3262, 0.8361, 0.3389, 0.8259, 0.3494, 0.8145, 0.3575, 0.8026, 0.3632, 0.7904, 0.3665, 0.7783, 0.3675, 0.7666, 0.3662, 0.7556, 0.3628, 0.7454, 0.3573, 0.7363, 0.3496, 0.7287, 0.3399])
me_circle.materials.append(mat_material_001)
me_circle.use_remesh_preserve_volume = False
me_circle.use_remesh_preserve_attributes = False
me_circle.use_mirror_vertex_groups = False
me_circle.update()

# ---- objects
ob_sphere = bpy.data.objects.new('Sphere', me_sphere)
ob_sun = bpy.data.objects.new('Sun', light_sun)
ob_hat = bpy.data.objects.new('hat', me_circle)
ob_camera = bpy.data.objects.new('Camera', cam_camera)

# ---- transforms, parenting, visibility, modifiers, constraints
ob_sphere.location = (0.0, 0.0, -0.01036)
ob_sphere.lineart.crease_threshold = 0.0
ob_sun.location = (0.0, -0.2864, 0.0)
ob_sun.rotation_euler = (0.3572, -0.0, 0.0)
ob_sun.lineart.crease_threshold = 0.0
ob_hat.location = (0.0, 0.0, 0.1143)
ob_hat.lineart.crease_threshold = 0.0
ob_camera.location = (-0.3618, -0.4895, 0.105)
ob_camera.rotation_euler = (1.444, 0.01081, -0.6442)
ob_camera.lock_rotations_4d = False
ob_camera.empty_display_type = 'ARROWS'
ob_camera.color = (0.0, 0.0, 0.0, 0.0)
ob_camera.display_type = 'WIRE'
ob_camera.lineart.crease_threshold = 0.0

# ---- collection membership
col_collection_1.objects.link(ob_sphere)
col_collection_1.objects.link(ob_sun)
col_collection_1.objects.link(ob_hat)
col_collection_1.objects.link(ob_camera)

# ---- scene / render settings (as saved in the file)
scene.camera = ob_camera
scene.frame_start = 1; scene.frame_end = 250; scene.frame_set(1)
scene.render.engine = 'BLENDER_EEVEE_NEXT'
scene.render.resolution_x = 1024
scene.render.resolution_y = 720
scene.render.resolution_percentage = 50
scene.render.dither_intensity = 0.0
scene.cycles.use_denoising = False
scene.cycles.samples = 128
scene.cycles.sampling_pattern = 'TABULATED_SOBOL'
scene.cycles.light_sampling_threshold = 0.0
scene.cycles.use_adaptive_sampling = False
scene.cycles.use_light_tree = False
scene.cycles.blur_glossy = 0.0
scene.cycles.sample_clamp_indirect = 0.0
scene.view_settings.view_transform = 'Standard'
bpy.context.view_layer.update()

